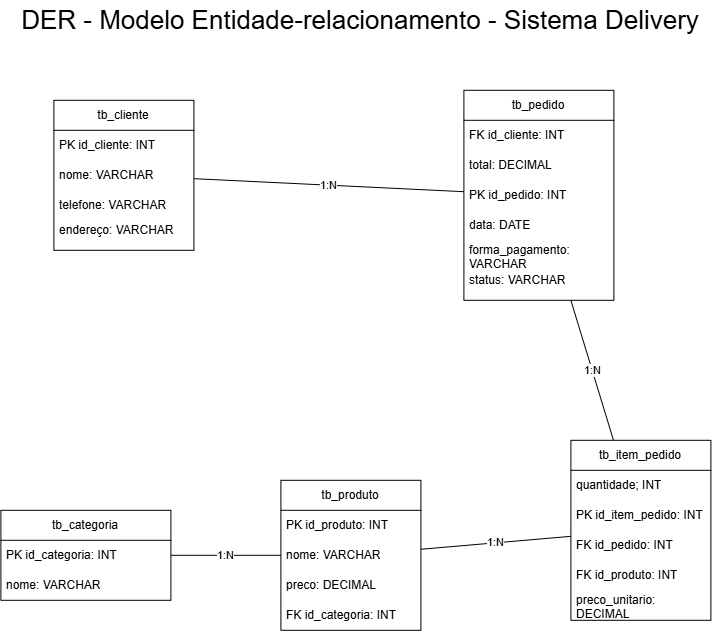

The diagram above was exported from draw.io. Its source (the exported page's mxGraphModel, read from the mxfile embedded in the PNG):
<mxGraphModel dx="1433" dy="775" grid="1" gridSize="10" guides="1" tooltips="1" connect="1" arrows="1" fold="1" page="1" pageScale="1" pageWidth="827" pageHeight="1169" math="0" shadow="0">
  <root>
    <mxCell id="0" />
    <mxCell id="1" parent="0" />
    <mxCell id="3DoM7lcejfVPzbdRij1g-8" parent="1" style="swimlane;fontStyle=0;childLayout=stackLayout;horizontal=1;startSize=30;horizontalStack=0;resizeParent=1;resizeParentMax=0;resizeLast=0;collapsible=1;marginBottom=0;whiteSpace=wrap;html=1;fontSize=12;" value="tb_cliente" vertex="1">
      <mxGeometry height="150" width="140" x="133" y="310" as="geometry" />
    </mxCell>
    <mxCell id="3DoM7lcejfVPzbdRij1g-9" parent="3DoM7lcejfVPzbdRij1g-8" style="text;strokeColor=none;fillColor=none;align=left;verticalAlign=middle;spacingLeft=4;spacingRight=4;overflow=hidden;points=[[0,0.5],[1,0.5]];portConstraint=eastwest;rotatable=0;whiteSpace=wrap;html=1;" value="PK id_cliente: INT" vertex="1">
      <mxGeometry height="30" width="140" y="30" as="geometry" />
    </mxCell>
    <mxCell id="3DoM7lcejfVPzbdRij1g-10" parent="3DoM7lcejfVPzbdRij1g-8" style="text;strokeColor=none;fillColor=none;align=left;verticalAlign=middle;spacingLeft=4;spacingRight=4;overflow=hidden;points=[[0,0.5],[1,0.5]];portConstraint=eastwest;rotatable=0;whiteSpace=wrap;html=1;" value="nome: VARCHAR" vertex="1">
      <mxGeometry height="30" width="140" y="60" as="geometry" />
    </mxCell>
    <mxCell id="3DoM7lcejfVPzbdRij1g-11" parent="3DoM7lcejfVPzbdRij1g-8" style="text;strokeColor=none;fillColor=none;align=left;verticalAlign=middle;spacingLeft=4;spacingRight=4;overflow=hidden;points=[[0,0.5],[1,0.5]];portConstraint=eastwest;rotatable=0;whiteSpace=wrap;html=1;" value="telefone: VARCHAR" vertex="1">
      <mxGeometry height="30" width="140" y="90" as="geometry" />
    </mxCell>
    <mxCell id="3DoM7lcejfVPzbdRij1g-13" parent="3DoM7lcejfVPzbdRij1g-8" style="text;strokeColor=none;fillColor=none;align=left;verticalAlign=middle;spacingLeft=4;spacingRight=4;overflow=hidden;points=[[0,0.5],[1,0.5]];portConstraint=eastwest;rotatable=0;whiteSpace=wrap;html=1;" value="endereço: VARCHAR&lt;div&gt;&lt;br&gt;&lt;/div&gt;" vertex="1">
      <mxGeometry height="30" width="140" y="120" as="geometry" />
    </mxCell>
    <mxCell id="3DoM7lcejfVPzbdRij1g-15" edge="1" parent="1" source="3DoM7lcejfVPzbdRij1g-8" style="endArrow=none;html=1;rounded=0;" target="3DoM7lcejfVPzbdRij1g-21" value="1:N">
      <mxGeometry height="50" relative="1" width="50" as="geometry">
        <mxPoint x="533" y="400" as="sourcePoint" />
        <mxPoint x="543" y="380" as="targetPoint" />
      </mxGeometry>
    </mxCell>
    <mxCell id="3DoM7lcejfVPzbdRij1g-21" parent="1" style="swimlane;fontStyle=0;childLayout=stackLayout;horizontal=1;startSize=30;horizontalStack=0;resizeParent=1;resizeParentMax=0;resizeLast=0;collapsible=1;marginBottom=0;whiteSpace=wrap;html=1;" value="tb_pedido" vertex="1">
      <mxGeometry height="210" width="150" x="543" y="300" as="geometry" />
    </mxCell>
    <mxCell id="3DoM7lcejfVPzbdRij1g-27" parent="3DoM7lcejfVPzbdRij1g-21" style="text;strokeColor=none;fillColor=none;align=left;verticalAlign=middle;spacingLeft=4;spacingRight=4;overflow=hidden;points=[[0,0.5],[1,0.5]];portConstraint=eastwest;rotatable=0;whiteSpace=wrap;html=1;" value="FK id_cliente: INT" vertex="1">
      <mxGeometry height="30" width="150" y="30" as="geometry" />
    </mxCell>
    <mxCell id="3DoM7lcejfVPzbdRij1g-26" parent="3DoM7lcejfVPzbdRij1g-21" style="text;strokeColor=none;fillColor=none;align=left;verticalAlign=middle;spacingLeft=4;spacingRight=4;overflow=hidden;points=[[0,0.5],[1,0.5]];portConstraint=eastwest;rotatable=0;whiteSpace=wrap;html=1;" value="total: DECIMAL" vertex="1">
      <mxGeometry height="30" width="150" y="60" as="geometry" />
    </mxCell>
    <mxCell id="3DoM7lcejfVPzbdRij1g-25" parent="3DoM7lcejfVPzbdRij1g-21" style="text;strokeColor=none;fillColor=none;align=left;verticalAlign=middle;spacingLeft=4;spacingRight=4;overflow=hidden;points=[[0,0.5],[1,0.5]];portConstraint=eastwest;rotatable=0;whiteSpace=wrap;html=1;" value="PK id_pedido: INT" vertex="1">
      <mxGeometry height="30" width="150" y="90" as="geometry" />
    </mxCell>
    <mxCell id="3DoM7lcejfVPzbdRij1g-22" parent="3DoM7lcejfVPzbdRij1g-21" style="text;strokeColor=none;fillColor=none;align=left;verticalAlign=middle;spacingLeft=4;spacingRight=4;overflow=hidden;points=[[0,0.5],[1,0.5]];portConstraint=eastwest;rotatable=0;whiteSpace=wrap;html=1;" value="data: DATE" vertex="1">
      <mxGeometry height="30" width="150" y="120" as="geometry" />
    </mxCell>
    <mxCell id="3DoM7lcejfVPzbdRij1g-23" parent="3DoM7lcejfVPzbdRij1g-21" style="text;strokeColor=none;fillColor=none;align=left;verticalAlign=middle;spacingLeft=4;spacingRight=4;overflow=hidden;points=[[0,0.5],[1,0.5]];portConstraint=eastwest;rotatable=0;whiteSpace=wrap;html=1;" value="forma_pagamento: VARCHAR&lt;div&gt;&lt;br/&gt;&lt;/div&gt;" vertex="1">
      <mxGeometry height="30" width="150" y="150" as="geometry" />
    </mxCell>
    <mxCell id="3DoM7lcejfVPzbdRij1g-24" parent="3DoM7lcejfVPzbdRij1g-21" style="text;strokeColor=none;fillColor=none;align=left;verticalAlign=middle;spacingLeft=4;spacingRight=4;overflow=hidden;points=[[0,0.5],[1,0.5]];portConstraint=eastwest;rotatable=0;whiteSpace=wrap;html=1;" value="status: VARCHAR&lt;div&gt;&lt;br&gt;&lt;/div&gt;" vertex="1">
      <mxGeometry height="30" width="150" y="180" as="geometry" />
    </mxCell>
    <mxCell id="3DoM7lcejfVPzbdRij1g-28" parent="1" style="swimlane;fontStyle=0;childLayout=stackLayout;horizontal=1;startSize=30;horizontalStack=0;resizeParent=1;resizeParentMax=0;resizeLast=0;collapsible=1;marginBottom=0;whiteSpace=wrap;html=1;" value="tb_item_pedido" vertex="1">
      <mxGeometry height="180" width="140" x="650" y="650" as="geometry" />
    </mxCell>
    <mxCell id="3DoM7lcejfVPzbdRij1g-35" parent="3DoM7lcejfVPzbdRij1g-28" style="text;strokeColor=none;fillColor=none;align=left;verticalAlign=middle;spacingLeft=4;spacingRight=4;overflow=hidden;points=[[0,0.5],[1,0.5]];portConstraint=eastwest;rotatable=0;whiteSpace=wrap;html=1;" value="quantidade; INT" vertex="1">
      <mxGeometry height="30" width="140" y="30" as="geometry" />
    </mxCell>
    <mxCell id="3DoM7lcejfVPzbdRij1g-34" parent="3DoM7lcejfVPzbdRij1g-28" style="text;strokeColor=none;fillColor=none;align=left;verticalAlign=middle;spacingLeft=4;spacingRight=4;overflow=hidden;points=[[0,0.5],[1,0.5]];portConstraint=eastwest;rotatable=0;whiteSpace=wrap;html=1;" value="PK id_item_pedido: INT" vertex="1">
      <mxGeometry height="30" width="140" y="60" as="geometry" />
    </mxCell>
    <mxCell id="3DoM7lcejfVPzbdRij1g-29" parent="3DoM7lcejfVPzbdRij1g-28" style="text;strokeColor=none;fillColor=none;align=left;verticalAlign=middle;spacingLeft=4;spacingRight=4;overflow=hidden;points=[[0,0.5],[1,0.5]];portConstraint=eastwest;rotatable=0;whiteSpace=wrap;html=1;" value="FK id_pedido: INT" vertex="1">
      <mxGeometry height="30" width="140" y="90" as="geometry" />
    </mxCell>
    <mxCell id="3DoM7lcejfVPzbdRij1g-30" parent="3DoM7lcejfVPzbdRij1g-28" style="text;strokeColor=none;fillColor=none;align=left;verticalAlign=middle;spacingLeft=4;spacingRight=4;overflow=hidden;points=[[0,0.5],[1,0.5]];portConstraint=eastwest;rotatable=0;whiteSpace=wrap;html=1;" value="FK id_produto: INT" vertex="1">
      <mxGeometry height="30" width="140" y="120" as="geometry" />
    </mxCell>
    <mxCell id="3DoM7lcejfVPzbdRij1g-31" parent="3DoM7lcejfVPzbdRij1g-28" style="text;strokeColor=none;fillColor=none;align=left;verticalAlign=middle;spacingLeft=4;spacingRight=4;overflow=hidden;points=[[0,0.5],[1,0.5]];portConstraint=eastwest;rotatable=0;whiteSpace=wrap;html=1;" value="preco_unitario: DECIMAL" vertex="1">
      <mxGeometry height="30" width="140" y="150" as="geometry" />
    </mxCell>
    <mxCell id="3DoM7lcejfVPzbdRij1g-32" edge="1" parent="1" source="3DoM7lcejfVPzbdRij1g-28" style="endArrow=none;html=1;rounded=0;" target="3DoM7lcejfVPzbdRij1g-21" value="1:N">
      <mxGeometry height="50" relative="1" width="50" x="-0.0032" as="geometry">
        <mxPoint as="offset" />
        <mxPoint x="613" y="610" as="sourcePoint" />
        <mxPoint x="663" y="560" as="targetPoint" />
      </mxGeometry>
    </mxCell>
    <mxCell id="3DoM7lcejfVPzbdRij1g-36" parent="1" style="swimlane;fontStyle=0;childLayout=stackLayout;horizontal=1;startSize=30;horizontalStack=0;resizeParent=1;resizeParentMax=0;resizeLast=0;collapsible=1;marginBottom=0;whiteSpace=wrap;html=1;" value="tb_produto" vertex="1">
      <mxGeometry height="150" width="140" x="360" y="690" as="geometry" />
    </mxCell>
    <mxCell id="3DoM7lcejfVPzbdRij1g-41" parent="3DoM7lcejfVPzbdRij1g-36" style="text;strokeColor=none;fillColor=none;align=left;verticalAlign=middle;spacingLeft=4;spacingRight=4;overflow=hidden;points=[[0,0.5],[1,0.5]];portConstraint=eastwest;rotatable=0;whiteSpace=wrap;html=1;" value="PK id_produto: INT" vertex="1">
      <mxGeometry height="30" width="140" y="30" as="geometry" />
    </mxCell>
    <mxCell id="3DoM7lcejfVPzbdRij1g-37" parent="3DoM7lcejfVPzbdRij1g-36" style="text;strokeColor=none;fillColor=none;align=left;verticalAlign=middle;spacingLeft=4;spacingRight=4;overflow=hidden;points=[[0,0.5],[1,0.5]];portConstraint=eastwest;rotatable=0;whiteSpace=wrap;html=1;" value="nome: VARCHAR" vertex="1">
      <mxGeometry height="30" width="140" y="60" as="geometry" />
    </mxCell>
    <mxCell id="3DoM7lcejfVPzbdRij1g-38" parent="3DoM7lcejfVPzbdRij1g-36" style="text;strokeColor=none;fillColor=none;align=left;verticalAlign=middle;spacingLeft=4;spacingRight=4;overflow=hidden;points=[[0,0.5],[1,0.5]];portConstraint=eastwest;rotatable=0;whiteSpace=wrap;html=1;" value="preco: DECIMAL" vertex="1">
      <mxGeometry height="30" width="140" y="90" as="geometry" />
    </mxCell>
    <mxCell id="3DoM7lcejfVPzbdRij1g-39" parent="3DoM7lcejfVPzbdRij1g-36" style="text;strokeColor=none;fillColor=none;align=left;verticalAlign=middle;spacingLeft=4;spacingRight=4;overflow=hidden;points=[[0,0.5],[1,0.5]];portConstraint=eastwest;rotatable=0;whiteSpace=wrap;html=1;" value="FK id_categoria: INT" vertex="1">
      <mxGeometry height="30" width="140" y="120" as="geometry" />
    </mxCell>
    <mxCell id="3DoM7lcejfVPzbdRij1g-40" edge="1" parent="1" source="3DoM7lcejfVPzbdRij1g-36" style="endArrow=none;html=1;rounded=0;" target="3DoM7lcejfVPzbdRij1g-28" value="1:N">
      <mxGeometry height="50" relative="1" width="50" as="geometry">
        <mxPoint x="520" y="800" as="sourcePoint" />
        <mxPoint x="570" y="750" as="targetPoint" />
      </mxGeometry>
    </mxCell>
    <mxCell id="3DoM7lcejfVPzbdRij1g-42" parent="1" style="swimlane;fontStyle=0;childLayout=stackLayout;horizontal=1;startSize=30;horizontalStack=0;resizeParent=1;resizeParentMax=0;resizeLast=0;collapsible=1;marginBottom=0;whiteSpace=wrap;html=1;" value="tb_categoria" vertex="1">
      <mxGeometry height="90" width="170" x="80" y="720" as="geometry" />
    </mxCell>
    <mxCell id="3DoM7lcejfVPzbdRij1g-43" parent="3DoM7lcejfVPzbdRij1g-42" style="text;strokeColor=none;fillColor=none;align=left;verticalAlign=middle;spacingLeft=4;spacingRight=4;overflow=hidden;points=[[0,0.5],[1,0.5]];portConstraint=eastwest;rotatable=0;whiteSpace=wrap;html=1;" value="PK id_categoria: INT" vertex="1">
      <mxGeometry height="30" width="170" y="30" as="geometry" />
    </mxCell>
    <mxCell id="3DoM7lcejfVPzbdRij1g-44" parent="3DoM7lcejfVPzbdRij1g-42" style="text;strokeColor=none;fillColor=none;align=left;verticalAlign=middle;spacingLeft=4;spacingRight=4;overflow=hidden;points=[[0,0.5],[1,0.5]];portConstraint=eastwest;rotatable=0;whiteSpace=wrap;html=1;" value="nome: VARCHAR" vertex="1">
      <mxGeometry height="30" width="170" y="60" as="geometry" />
    </mxCell>
    <mxCell id="3DoM7lcejfVPzbdRij1g-46" edge="1" parent="1" source="3DoM7lcejfVPzbdRij1g-42" style="endArrow=none;html=1;rounded=0;" target="3DoM7lcejfVPzbdRij1g-36" value="1:N">
      <mxGeometry height="50" relative="1" width="50" as="geometry">
        <mxPoint x="290" y="780" as="sourcePoint" />
        <mxPoint x="340" y="730" as="targetPoint" />
      </mxGeometry>
    </mxCell>
    <mxCell id="3DoM7lcejfVPzbdRij1g-47" parent="1" style="text;html=1;whiteSpace=wrap;strokeColor=none;fillColor=none;align=center;verticalAlign=middle;rounded=0;autosize=1;resizable=0;fontSize=26;" value="DER - Modelo Entidade-relacionamento - Sistema Delivery" vertex="1">
      <mxGeometry height="40" width="700" x="90" y="210" as="geometry" />
    </mxCell>
  </root>
</mxGraphModel>